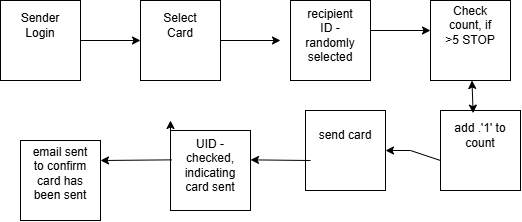

The diagram above was exported from draw.io. Its source (the exported page's mxGraphModel, read from the mxfile embedded in the PNG):
<mxGraphModel dx="774" dy="417" grid="1" gridSize="10" guides="1" tooltips="1" connect="1" arrows="1" fold="1" page="1" pageScale="1" pageWidth="850" pageHeight="1100" math="0" shadow="0">
  <root>
    <mxCell id="0" />
    <mxCell id="1" parent="0" />
    <mxCell id="pFLyPYW8y7N7ja5VFML2-1" parent="1" style="whiteSpace=wrap;html=1;aspect=fixed;" value="" vertex="1">
      <mxGeometry height="80" width="80" x="40" y="40" as="geometry" />
    </mxCell>
    <mxCell id="pFLyPYW8y7N7ja5VFML2-2" parent="1" style="text;html=1;whiteSpace=wrap;strokeColor=none;fillColor=none;align=center;verticalAlign=middle;rounded=0;" value="Sender Login" vertex="1">
      <mxGeometry height="30" width="60" x="50" y="50" as="geometry" />
    </mxCell>
    <mxCell id="pFLyPYW8y7N7ja5VFML2-8" parent="1" style="whiteSpace=wrap;html=1;aspect=fixed;" value="" vertex="1">
      <mxGeometry height="80" width="80" x="180" y="40" as="geometry" />
    </mxCell>
    <mxCell id="pFLyPYW8y7N7ja5VFML2-9" parent="1" style="text;html=1;whiteSpace=wrap;strokeColor=none;fillColor=none;align=center;verticalAlign=middle;rounded=0;" value="Sender Login" vertex="1">
      <mxGeometry height="30" width="60" x="190" y="50" as="geometry" />
    </mxCell>
    <mxCell id="pFLyPYW8y7N7ja5VFML2-10" parent="1" style="whiteSpace=wrap;html=1;aspect=fixed;" value="" vertex="1">
      <mxGeometry height="80" width="80" x="180" y="40" as="geometry" />
    </mxCell>
    <mxCell id="pFLyPYW8y7N7ja5VFML2-12" parent="1" style="whiteSpace=wrap;html=1;aspect=fixed;" value="" vertex="1">
      <mxGeometry height="80" width="80" x="330" y="40" as="geometry" />
    </mxCell>
    <mxCell id="pFLyPYW8y7N7ja5VFML2-13" parent="1" style="text;html=1;whiteSpace=wrap;strokeColor=none;fillColor=none;align=center;verticalAlign=middle;rounded=0;" value="Select Card" vertex="1">
      <mxGeometry height="30" width="60" x="190" y="50" as="geometry" />
    </mxCell>
    <mxCell id="pFLyPYW8y7N7ja5VFML2-14" parent="1" style="whiteSpace=wrap;html=1;aspect=fixed;" value="" vertex="1">
      <mxGeometry height="80" width="80" x="470" y="40" as="geometry" />
    </mxCell>
    <mxCell id="pFLyPYW8y7N7ja5VFML2-15" parent="1" style="text;html=1;whiteSpace=wrap;strokeColor=none;fillColor=none;align=center;verticalAlign=middle;rounded=0;" value="Check count, if &amp;gt;5 STOP" vertex="1">
      <mxGeometry height="30" width="60" x="480" y="50" as="geometry" />
    </mxCell>
    <mxCell id="pFLyPYW8y7N7ja5VFML2-17" parent="1" style="text;html=1;whiteSpace=wrap;strokeColor=none;fillColor=none;align=center;verticalAlign=middle;rounded=0;" value="recipient ID - randomly selected" vertex="1">
      <mxGeometry height="30" width="60" x="340" y="60" as="geometry" />
    </mxCell>
    <mxCell id="pFLyPYW8y7N7ja5VFML2-20" parent="1" style="whiteSpace=wrap;html=1;aspect=fixed;" value="" vertex="1">
      <mxGeometry height="80" width="80" x="480" y="150" as="geometry" />
    </mxCell>
    <mxCell id="pFLyPYW8y7N7ja5VFML2-21" parent="1" style="text;html=1;whiteSpace=wrap;strokeColor=none;fillColor=none;align=center;verticalAlign=middle;rounded=0;" value="add .'1' to count" vertex="1">
      <mxGeometry height="30" width="60" x="490" y="160" as="geometry" />
    </mxCell>
    <mxCell id="pFLyPYW8y7N7ja5VFML2-22" parent="1" style="whiteSpace=wrap;html=1;aspect=fixed;" value="" vertex="1">
      <mxGeometry height="80" width="80" x="345" y="150" as="geometry" />
    </mxCell>
    <mxCell id="pFLyPYW8y7N7ja5VFML2-23" parent="1" style="text;html=1;whiteSpace=wrap;strokeColor=none;fillColor=none;align=center;verticalAlign=middle;rounded=0;" value="send card" vertex="1">
      <mxGeometry height="30" width="60" x="355" y="160" as="geometry" />
    </mxCell>
    <mxCell id="pFLyPYW8y7N7ja5VFML2-24" edge="1" parent="1" source="pFLyPYW8y7N7ja5VFML2-1" style="endArrow=classic;html=1;rounded=0;exitX=1;exitY=0.5;exitDx=0;exitDy=0;entryX=0;entryY=0.5;entryDx=0;entryDy=0;" target="pFLyPYW8y7N7ja5VFML2-10" value="">
      <mxGeometry height="50" relative="1" width="50" as="geometry">
        <mxPoint x="200" y="240" as="sourcePoint" />
        <mxPoint x="250" y="190" as="targetPoint" />
      </mxGeometry>
    </mxCell>
    <mxCell id="pFLyPYW8y7N7ja5VFML2-25" edge="1" parent="1" style="endArrow=classic;html=1;rounded=0;exitX=1;exitY=0.5;exitDx=0;exitDy=0;entryX=0;entryY=0.5;entryDx=0;entryDy=0;" value="">
      <mxGeometry height="50" relative="1" width="50" as="geometry">
        <mxPoint x="260" y="80" as="sourcePoint" />
        <mxPoint x="320" y="80" as="targetPoint" />
      </mxGeometry>
    </mxCell>
    <mxCell id="pFLyPYW8y7N7ja5VFML2-26" edge="1" parent="1" style="endArrow=classic;html=1;rounded=0;exitX=1;exitY=0.5;exitDx=0;exitDy=0;entryX=0;entryY=0.5;entryDx=0;entryDy=0;" value="">
      <mxGeometry height="50" relative="1" width="50" as="geometry">
        <mxPoint x="410" y="70" as="sourcePoint" />
        <mxPoint x="470" y="70" as="targetPoint" />
      </mxGeometry>
    </mxCell>
    <mxCell id="pFLyPYW8y7N7ja5VFML2-27" edge="1" parent="1" source="pFLyPYW8y7N7ja5VFML2-20" style="endArrow=classic;html=1;rounded=0;exitX=0;exitY=0.625;exitDx=0;exitDy=0;entryX=1;entryY=0.5;entryDx=0;entryDy=0;exitPerimeter=0;" target="pFLyPYW8y7N7ja5VFML2-22" value="">
      <mxGeometry height="50" relative="1" width="50" as="geometry">
        <Array as="points">
          <mxPoint x="450" y="190" />
        </Array>
        <mxPoint x="460" y="270" as="sourcePoint" />
        <mxPoint x="390" y="270" as="targetPoint" />
      </mxGeometry>
    </mxCell>
    <mxCell id="pFLyPYW8y7N7ja5VFML2-28" edge="1" parent="1" source="pFLyPYW8y7N7ja5VFML2-20" style="endArrow=classic;startArrow=classic;html=1;rounded=0;exitX=0.408;exitY=0.033;exitDx=0;exitDy=0;exitPerimeter=0;" target="pFLyPYW8y7N7ja5VFML2-14" value="">
      <mxGeometry height="50" relative="1" width="50" as="geometry">
        <mxPoint x="350" y="230" as="sourcePoint" />
        <mxPoint x="640" y="90" as="targetPoint" />
      </mxGeometry>
    </mxCell>
    <mxCell id="pFLyPYW8y7N7ja5VFML2-29" parent="1" style="whiteSpace=wrap;html=1;aspect=fixed;" value="" vertex="1">
      <mxGeometry height="80" width="80" x="60" y="180" as="geometry" />
    </mxCell>
    <mxCell id="pFLyPYW8y7N7ja5VFML2-30" parent="1" style="text;html=1;whiteSpace=wrap;strokeColor=none;fillColor=none;align=center;verticalAlign=middle;rounded=0;" value="email sent to confirm card has been sent" vertex="1">
      <mxGeometry height="30" width="60" x="70" y="198" as="geometry" />
    </mxCell>
    <mxCell id="pFLyPYW8y7N7ja5VFML2-33" edge="1" parent="1" source="pFLyPYW8y7N7ja5VFML2-31" style="edgeStyle=orthogonalEdgeStyle;rounded=0;orthogonalLoop=1;jettySize=auto;html=1;exitX=0.25;exitY=0;exitDx=0;exitDy=0;">
      <mxGeometry relative="1" as="geometry">
        <mxPoint x="210" y="160" as="targetPoint" />
      </mxGeometry>
    </mxCell>
    <mxCell id="pFLyPYW8y7N7ja5VFML2-31" parent="1" style="whiteSpace=wrap;html=1;aspect=fixed;" value="" vertex="1">
      <mxGeometry height="80" width="80" x="210" y="170" as="geometry" />
    </mxCell>
    <mxCell id="pFLyPYW8y7N7ja5VFML2-32" parent="1" style="text;html=1;whiteSpace=wrap;strokeColor=none;fillColor=none;align=center;verticalAlign=middle;rounded=0;" value="UID - checked, indicating card sent" vertex="1">
      <mxGeometry height="30" width="60" x="220" y="190" as="geometry" />
    </mxCell>
    <mxCell id="pFLyPYW8y7N7ja5VFML2-34" edge="1" parent="1" style="endArrow=classic;html=1;rounded=0;entryX=1;entryY=0.367;entryDx=0;entryDy=0;entryPerimeter=0;" target="pFLyPYW8y7N7ja5VFML2-31" value="">
      <mxGeometry height="50" relative="1" width="50" as="geometry">
        <mxPoint x="350" y="200" as="sourcePoint" />
        <mxPoint x="400" y="150" as="targetPoint" />
      </mxGeometry>
    </mxCell>
    <mxCell id="pFLyPYW8y7N7ja5VFML2-37" edge="1" parent="1" source="pFLyPYW8y7N7ja5VFML2-31" style="endArrow=classic;html=1;rounded=0;entryX=1;entryY=0.25;entryDx=0;entryDy=0;exitX=0.017;exitY=0.367;exitDx=0;exitDy=0;exitPerimeter=0;" target="pFLyPYW8y7N7ja5VFML2-29" value="">
      <mxGeometry height="50" relative="1" width="50" as="geometry">
        <mxPoint x="350" y="200" as="sourcePoint" />
        <mxPoint x="400" y="150" as="targetPoint" />
      </mxGeometry>
    </mxCell>
  </root>
</mxGraphModel>